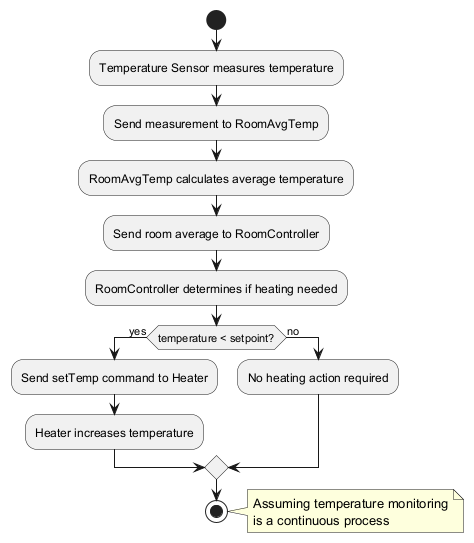

The diagram above was rendered by PlantUML. Its source (embedded in the PNG):
@startuml
start
:Temperature Sensor measures temperature;
:Send measurement to RoomAvgTemp;
:RoomAvgTemp calculates average temperature;
:Send room average to RoomController;
:RoomController determines if heating needed;
if (temperature < setpoint?) then (yes)
  :Send setTemp command to Heater;
  :Heater increases temperature;
else (no)
  :No heating action required;
endif
stop

note right
  Assuming temperature monitoring
  is a continuous process
end note
@enduml